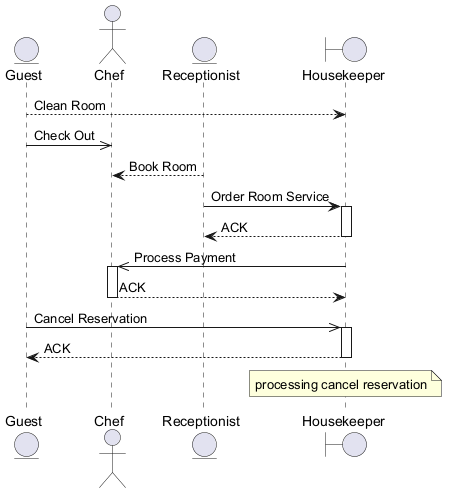

The diagram above was rendered by PlantUML. Its source (embedded in the PNG):
@startuml
skinparam backgroundColor #FFFFFF
skinparam classBackgroundColor #F3E5F5
skinparam classBorderColor #6A1B9A
entity "Guest" as G
actor "Chef" as C
entity "Receptionist" as R
boundary "Housekeeper" as H
G --> H : Clean Room
G ->> C : Check Out
R --> C : Book Room
R -> H : Order Room Service
activate H
H --> R : ACK
deactivate H
H ->> C : Process Payment
activate C
C --> H : ACK
deactivate C
G ->> H : Cancel Reservation
activate H
H --> G : ACK
deactivate H
note over H : processing cancel reservation
@enduml